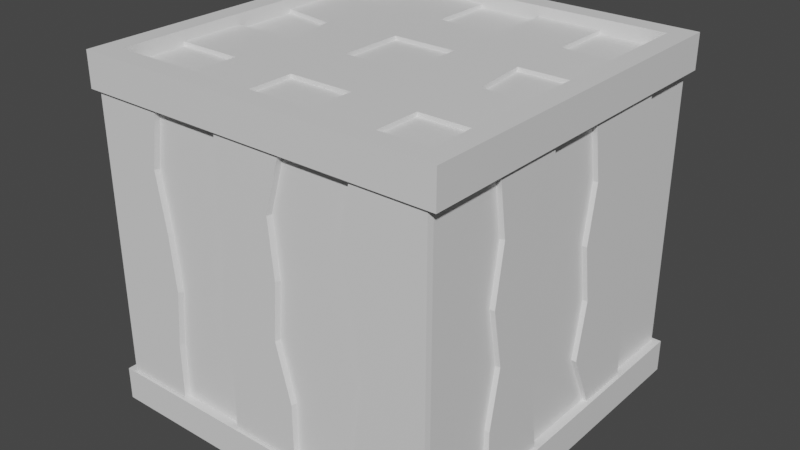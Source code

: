# Source: box.blend  (saved by Blender 2.82.7; exported with 4.5.12 LTS)
import bpy
from mathutils import Matrix  # noqa: F401  (used for matrix-valued properties, if any)

bpy.ops.wm.read_factory_settings(use_empty=True)
scene = bpy.context.scene
scene.name = 'Scene'

# ---- collections
col_collection = bpy.data.collections.new('Collection'); scene.collection.children.link(col_collection)

# ---- materials (node trees are filled in below, after node groups)
mat_wooddark = bpy.data.materials.new('WoodDark')
mat_wooddark.use_transparent_shadow = False
mat_woodlight = bpy.data.materials.new('WoodLight')
mat_woodlight.use_transparent_shadow = False

# ---- material node trees
mat_wooddark.use_nodes = True; mat_wooddark.node_tree.nodes.clear()
_N = mat_wooddark.node_tree.nodes; _L = mat_wooddark.node_tree.links
n0 = _N.new('ShaderNodeOutputMaterial'); n0.name = 'Material Output'; n0.location = (300, 300)
n1 = _N.new('ShaderNodeBsdfPrincipled'); n1.name = 'Principled BSDF'; n1.location = (10, 300)
n1.distribution = 'GGX'
n1.subsurface_method = 'BURLEY'
n1.inputs[3].default_value = 1.45
n1.inputs[27].default_value = (0.0, 0.0, 0.0, 1.0)
n1.inputs[28].default_value = 1.0
_L.new(n1.outputs[0], n0.inputs[0])
n0.is_active_output = True
mat_woodlight.use_nodes = True; mat_woodlight.node_tree.nodes.clear()
_N = mat_woodlight.node_tree.nodes; _L = mat_woodlight.node_tree.links
n0 = _N.new('ShaderNodeOutputMaterial'); n0.name = 'Material Output'; n0.location = (300, 300)
n1 = _N.new('ShaderNodeBsdfPrincipled'); n1.name = 'Principled BSDF'; n1.location = (10, 300)
n1.distribution = 'GGX'
n1.subsurface_method = 'BURLEY'
n1.inputs[3].default_value = 1.45
n1.inputs[27].default_value = (0.0, 0.0, 0.0, 1.0)
n1.inputs[28].default_value = 1.0
_L.new(n1.outputs[0], n0.inputs[0])
n0.is_active_output = True

# ---- world
world_world = bpy.data.worlds.new('World'); scene.world = world_world
world_world.use_nodes = True; world_world.node_tree.nodes.clear()
_N = world_world.node_tree.nodes; _L = world_world.node_tree.links
n0 = _N.new('ShaderNodeOutputWorld'); n0.name = 'World Output'; n0.location = (300, 300)
n1 = _N.new('ShaderNodeBackground'); n1.name = 'Background'; n1.location = (10, 300)
n1.inputs[0].default_value = (0.05088, 0.05088, 0.05088, 1.0)
_L.new(n1.outputs[0], n0.inputs[0])
n0.is_active_output = True
world_world.color = (0.05088, 0.05088, 0.05088)
world_world.use_sun_shadow = False
world_world.sun_shadow_jitter_overblur = 0.0

# ---- meshes
me_cube_001 = bpy.data.meshes.new('Cube.001')
me_cube_001.from_pydata([(-1.797, -1.797, 3.212), (-1.797, 1.797, 3.212), (1.797, 1.797, 3.212), (1.797, -1.797, 3.212), (-1.797, 1.797, 0.3162), (1.797, 1.797, 0.3162), (1.797, -1.797, 0.3162), (-1.797, -1.797, 0.3162), (-1.887, 1.887, -0.02739), (-1.887, -1.887, -0.02739), (-1.887, 1.887, 0.3162), (1.887, 1.887, -0.02739), (1.887, 1.887, 0.3162), (1.887, -1.887, -0.02739), (1.887, -1.887, 0.3162), (-1.887, -1.887, 0.3162), (-1.887, -1.887, 3.212), (-1.887, -1.887, 3.566), (-1.887, 1.887, 3.566), (1.887, 1.887, 3.566), (1.887, -1.887, 3.566), (-1.887, 1.887, 3.212), (1.887, 1.887, 3.212), (1.887, -1.887, 3.212), (-1.676, -1.676, 3.566), (-1.676, 1.676, 3.566), (1.676, 1.676, 3.566), (1.676, -1.676, 3.566), (-1.676, -1.676, 3.42), (-1.676, 1.676, 3.42), (1.676, 1.676, 3.42), (1.676, -1.676, 3.42), (-1.797, -1.797, 0.8954), (-1.797, -1.797, 1.475), (-1.797, -1.797, 2.054), (-1.797, -1.797, 2.633), (1.078, -1.797, 3.212), (0.3594, -1.797, 3.212), (-0.3594, -1.797, 3.212), (-1.078, -1.797, 3.212), (1.797, 1.179, 3.212), (1.797, 0.258, 3.212), (1.797, -0.3594, 3.212), (1.797, -1.078, 3.212), (-1.078, 1.797, 3.212), (-0.3594, 1.797, 3.212), (0.3594, 1.797, 3.212), (1.078, 1.797, 3.212), (-1.797, -1.078, 3.212), (-1.797, -0.3594, 3.212), (-1.797, 0.566, 3.212), (-1.797, 1.285, 3.212), (-1.797, 1.797, 2.633), (-1.797, 1.797, 2.054), (-1.797, 1.797, 1.475), (-1.797, 1.797, 0.8954), (1.797, 1.797, 2.633), (1.797, 1.797, 2.054), (1.797, 1.797, 1.475), (1.797, 1.797, 0.8954), (1.797, -1.797, 2.633), (1.797, -1.797, 2.054), (1.797, -1.797, 1.475), (1.797, -1.797, 0.8954), (-1.801, -1.026, 0.3162), (-1.801, -0.4117, 0.3162), (-1.806, 0.245, 0.3162), (-1.806, 0.906, 0.3162), (-1.078, 1.797, 0.3162), (-0.3594, 1.797, 0.3162), (0.3594, 1.797, 0.3162), (1.17, 1.797, 0.3162), (1.797, 1.078, 0.3162), (1.797, 0.5156, 0.3162), (1.797, -0.3594, 0.3162), (1.797, -1.078, 0.3162), (0.9906, -1.797, 0.3162), (0.3594, -1.797, 0.3162), (-0.3594, -1.797, 0.3162), (-1.078, -1.797, 0.3162), (-1.676, -1.006, 3.42), (-1.676, -0.3353, 3.42), (-1.676, 0.3353, 3.42), (-1.676, 1.006, 3.42), (-1.006, 1.676, 3.42), (-0.3353, 1.676, 3.42), (0.3353, 1.676, 3.42), (1.006, 1.676, 3.42), (1.676, 1.006, 3.42), (1.676, 0.3353, 3.42), (1.676, -0.3353, 3.42), (1.676, -1.006, 3.42), (1.006, -1.676, 3.42), (0.3353, -1.676, 3.42), (-0.3353, -1.676, 3.42), (-1.006, -1.676, 3.42), (1.006, 1.006, 3.42), (1.006, 0.3353, 3.42), (1.065, -0.2624, 3.42), (1.006, -1.006, 3.42), (0.3353, 0.9253, 3.42), (0.3353, 0.3353, 3.42), (0.3353, -0.3353, 3.42), (0.3353, -1.006, 3.42), (-0.3353, 1.006, 3.42), (-0.3353, 0.3353, 3.42), (-0.3353, -0.3353, 3.42), (-0.3353, -1.006, 3.42), (-1.006, 1.006, 3.42), (-1.092, 0.2389, 3.42), (-1.006, -0.3353, 3.42), (-1.006, -1.006, 3.42), (-1.797, -1.078, 0.8954), (-1.797, -0.3594, 0.8954), (-1.797, 0.3594, 0.8954), (-1.797, 1.078, 0.8954), (-1.797, -0.9981, 1.475), (-1.797, -0.4693, 1.475), (-1.797, 0.4276, 1.475), (-1.797, 1.01, 1.475), (-1.797, -1.078, 2.054), (-1.797, -0.3594, 2.054), (-1.797, 0.3594, 2.054), (-1.797, 1.078, 2.054), (-1.797, -0.9981, 2.633), (-1.797, -0.4693, 2.633), (-1.808, 0.478, 2.636), (-1.808, 1.075, 2.636), (-1.118, 1.797, 0.8954), (-0.3594, 1.797, 0.8954), (0.3594, 1.797, 0.8954), (1.078, 1.797, 0.8954), (-1.025, 1.797, 1.475), (-0.2659, 1.797, 1.475), (0.4383, 1.797, 1.475), (1.151, 1.797, 1.475), (-1.176, 1.797, 2.054), (-0.3594, 1.797, 2.054), (0.3594, 1.797, 2.054), (0.9682, 1.797, 2.054), (-0.9637, 1.797, 2.633), (-0.4517, 1.797, 2.633), (0.267, 1.797, 2.633), (1.078, 1.797, 2.633), (1.797, 1.078, 0.8954), (1.797, 0.2502, 0.8954), (1.797, -0.4519, 0.8954), (1.797, -1.078, 0.8954), (1.797, 1.078, 1.475), (1.797, 0.3594, 1.475), (1.797, -0.3594, 1.475), (1.797, -0.9661, 1.475), (1.797, 1.207, 2.054), (1.797, 0.2673, 2.054), (1.797, -0.4562, 2.054), (1.797, -1.078, 2.054), (1.797, 1.078, 2.633), (1.797, 0.3594, 2.633), (1.797, -0.2959, 2.633), (1.797, -0.9867, 2.633), (1.078, -1.797, 0.8954), (0.3594, -1.797, 0.8954), (-0.3594, -1.797, 0.8954), (-1.078, -1.797, 0.8954), (1.159, -1.797, 1.475), (0.2037, -1.797, 1.475), (-0.4547, -1.797, 1.475), (-1.021, -1.797, 1.475), (1.078, -1.797, 2.054), (0.2467, -1.797, 2.054), (-0.3594, -1.797, 2.054), (-1.078, -1.797, 2.054), (0.9553, -1.797, 2.633), (0.191, -1.797, 2.633), (-0.394, -1.797, 2.633), (-1.171, -1.797, 2.633), (1.078, 1.859, 3.212), (1.797, 1.859, 3.212), (1.797, 1.859, 0.8954), (1.797, 1.859, 0.3162), (1.17, 1.859, 0.3162), (1.797, 1.859, 2.633), (1.797, 1.859, 2.054), (1.797, 1.859, 1.475), (1.078, 1.859, 0.8954), (1.151, 1.859, 1.475), (0.9682, 1.859, 2.054), (1.078, 1.859, 2.633), (-1.797, 1.837, 0.8954), (-1.797, 1.837, 0.3162), (-1.797, 1.837, 3.212), (-1.078, 1.837, 3.212), (-0.3594, 1.837, 3.212), (0.3594, 1.837, 3.212), (-1.797, 1.837, 2.633), (-1.797, 1.837, 2.054), (-1.797, 1.837, 1.475), (-1.078, 1.837, 0.3162), (-0.3594, 1.837, 0.3162), (0.3594, 1.837, 0.3162), (-1.118, 1.837, 0.8954), (-0.3594, 1.837, 0.8954), (0.3594, 1.837, 0.8954), (-1.025, 1.837, 1.475), (-0.2659, 1.837, 1.475), (0.4383, 1.837, 1.475), (-1.176, 1.837, 2.054), (-0.3594, 1.837, 2.054), (0.3594, 1.837, 2.054), (-0.9637, 1.837, 2.633), (-0.4517, 1.837, 2.633), (0.267, 1.837, 2.633), (1.847, 1.179, 3.212), (1.847, 0.258, 3.212), (1.847, -0.3594, 3.212), (1.847, -1.078, 3.212), (1.847, 1.078, 0.3162), (1.847, 0.5156, 0.3162), (1.847, -0.3594, 0.3162), (1.847, -1.078, 0.3162), (1.847, 1.078, 0.8954), (1.847, 0.2502, 0.8954), (1.847, -0.4519, 0.8954), (1.847, -1.078, 0.8954), (1.847, 1.078, 1.475), (1.847, 0.3594, 1.475), (1.847, -0.3594, 1.475), (1.847, -0.9661, 1.475), (1.847, 1.207, 2.054), (1.847, 0.2673, 2.054), (1.847, -0.4562, 2.054), (1.847, -1.078, 2.054), (1.847, 1.078, 2.633), (1.847, 0.3594, 2.633), (1.847, -0.2959, 2.633), (1.847, -0.9867, 2.633), (-1.803, -1.854, 2.64), (-1.803, -1.854, 3.219), (-1.084, -1.854, 3.219), (1.79, -1.854, 0.9024), (1.79, -1.854, 0.3232), (-1.084, -1.854, 0.3232), (-1.803, -1.854, 0.3232), (-1.803, -1.854, 0.9024), (-1.803, -1.854, 1.482), (-1.803, -1.854, 2.061), (1.79, -1.854, 3.219), (1.072, -1.854, 3.219), (0.3531, -1.854, 3.219), (-0.3657, -1.854, 3.219), (1.79, -1.854, 2.64), (1.79, -1.854, 2.061), (1.79, -1.854, 1.482), (0.9843, -1.854, 0.3232), (0.3531, -1.854, 0.3232), (-0.3657, -1.854, 0.3232), (-1.084, -1.854, 0.9024), (1.072, -1.854, 0.9024), (0.3531, -1.854, 0.9024), (-0.3657, -1.854, 0.9024), (-1.028, -1.854, 1.482), (1.153, -1.854, 1.482), (0.1974, -1.854, 1.482), (-0.461, -1.854, 1.482), (-1.084, -1.854, 2.061), (1.072, -1.854, 2.061), (0.2404, -1.854, 2.061), (-0.3657, -1.854, 2.061), (-1.177, -1.854, 2.64), (0.949, -1.854, 2.64), (0.1859, -1.854, 2.64), (-0.3992, -1.854, 2.64), (-1.851, -1.078, 3.212), (-1.851, -0.3594, 3.212), (-1.851, 0.566, 3.212), (-1.851, 1.285, 3.212), (-1.847, -1.026, 0.3162), (-1.847, -0.4117, 0.3162), (-1.842, 0.245, 0.3162), (-1.842, 0.906, 0.3162), (-1.851, -1.078, 0.8954), (-1.851, -0.3594, 0.8954), (-1.851, 0.3594, 0.8954), (-1.851, 1.078, 0.8954), (-1.851, -0.9981, 1.475), (-1.851, -0.4693, 1.475), (-1.851, 0.4276, 1.475), (-1.851, 1.01, 1.475), (-1.851, -1.078, 2.054), (-1.851, -0.3594, 2.054), (-1.851, 0.3594, 2.054), (-1.851, 1.078, 2.054), (-1.851, -0.9981, 2.633), (-1.851, -0.4693, 2.633), (-1.863, 0.478, 2.636), (-1.863, 1.075, 2.636), (-1.676, -1.006, 3.46), (-1.676, -0.3353, 3.46), (-1.676, 0.3353, 3.46), (-1.676, 1.006, 3.46), (-1.006, 1.676, 3.46), (-0.3353, 1.676, 3.46), (0.3353, 1.676, 3.46), (1.006, 1.676, 3.46), (1.676, 1.006, 3.46), (1.676, 0.3353, 3.46), (1.676, -0.3353, 3.46), (1.676, -1.006, 3.46), (1.006, -1.676, 3.46), (0.3353, -1.676, 3.46), (-0.3353, -1.676, 3.46), (-1.006, -1.676, 3.46), (1.006, -1.006, 3.46), (1.006, 1.006, 3.46), (1.006, 0.3353, 3.46), (1.065, -0.2624, 3.46), (0.3353, -1.006, 3.46), (0.3353, 0.9253, 3.46), (0.3353, 0.3353, 3.46), (0.3353, -0.3353, 3.46), (-0.3353, -1.006, 3.46), (-0.3353, 1.006, 3.46), (-0.3353, 0.3353, 3.46), (-0.3353, -0.3353, 3.46), (-1.006, -1.006, 3.46), (-1.006, 1.006, 3.46), (-1.092, 0.2389, 3.46), (-1.006, -0.3353, 3.46)], [], [(0, 39, 38, 37, 36, 3, 23, 16), (2, 47, 46, 45, 44, 1, 21, 22), (3, 43, 42, 41, 40, 2, 22, 23), (1, 51, 50, 49, 48, 0, 16, 21), (167, 171, 264, 260), (159, 43, 3, 60), (131, 135, 185, 184), (127, 51, 1, 52), (4, 68, 69, 70, 71, 5, 12, 10), (6, 76, 77, 78, 79, 7, 15, 14), (7, 64, 65, 66, 67, 4, 10, 15), (5, 72, 73, 74, 75, 6, 14, 12), (8, 11, 13, 9), (9, 15, 10, 8), (8, 10, 12, 11), (11, 12, 14, 13), (13, 14, 15, 9), (16, 17, 18, 21), (21, 18, 19, 22), (22, 19, 20, 23), (23, 20, 17, 16), (20, 19, 26, 27), (27, 26, 30, 88, 89, 90, 91, 31), (18, 17, 24, 25), (17, 20, 27, 24), (19, 18, 25, 26), (111, 80, 28, 95), (25, 24, 28, 80, 81, 82, 83, 29), (24, 27, 31, 92, 93, 94, 95, 28), (26, 25, 29, 84, 85, 86, 87, 30), (91, 99, 92, 31), (111, 95, 311, 324), (103, 107, 94, 93), (100, 104, 321, 317), (30, 87, 96, 88), (96, 87, 303, 313), (89, 97, 98, 90), (83, 82, 298, 299), (92, 99, 312, 308), (106, 105, 322, 323), (95, 94, 310, 311), (80, 111, 324, 296), (86, 85, 104, 100), (81, 80, 296, 297), (101, 105, 106, 102), (110, 81, 297, 327), (104, 85, 301, 321), (93, 92, 308, 309), (82, 109, 326, 298), (94, 107, 320, 310), (84, 29, 83, 108), (99, 91, 307, 312), (109, 82, 81, 110), (108, 83, 299, 325), (67, 115, 55, 4), (115, 119, 54, 55), (119, 123, 53, 54), (123, 127, 52, 53), (7, 32, 112, 64), (117, 113, 281, 285), (65, 113, 114, 66), (120, 124, 292, 288), (32, 33, 116, 112), (51, 127, 295, 275), (113, 117, 118, 114), (48, 49, 273, 272), (33, 34, 120, 116), (112, 116, 284, 280), (117, 121, 122, 118), (123, 119, 287, 291), (34, 35, 124, 120), (126, 50, 274, 294), (121, 125, 126, 122), (115, 67, 279, 283), (35, 0, 48, 124), (118, 122, 290, 286), (125, 49, 50, 126), (49, 125, 293, 273), (47, 2, 177, 176), (59, 5, 179, 178), (71, 131, 184, 180), (2, 56, 181, 177), (141, 45, 192, 210), (68, 128, 129, 69), (130, 70, 199, 202), (70, 130, 131, 71), (133, 137, 207, 204), (128, 132, 133, 129), (44, 140, 209, 191), (130, 134, 135, 131), (69, 129, 201, 198), (132, 136, 137, 133), (136, 132, 203, 206), (134, 138, 139, 135), (128, 68, 197, 200), (136, 140, 141, 137), (70, 69, 198, 199), (138, 142, 143, 139), (55, 54, 196, 188), (140, 44, 45, 141), (142, 138, 208, 211), (142, 46, 47, 143), (75, 147, 63, 6), (147, 151, 62, 63), (151, 155, 61, 62), (155, 159, 60, 61), (5, 59, 144, 72), (42, 43, 215, 214), (73, 145, 146, 74), (154, 158, 234, 230), (59, 58, 148, 144), (146, 150, 226, 222), (145, 149, 150, 146), (157, 153, 229, 233), (58, 57, 152, 148), (149, 145, 221, 225), (149, 153, 154, 150), (40, 41, 213, 212), (57, 56, 156, 152), (152, 156, 232, 228), (153, 157, 158, 154), (43, 159, 235, 215), (56, 2, 40, 156), (144, 148, 224, 220), (157, 41, 42, 158), (155, 151, 227, 231), (32, 7, 242, 243), (170, 166, 263, 267), (7, 79, 241, 242), (165, 169, 266, 262), (0, 35, 236, 237), (76, 160, 161, 77), (168, 164, 261, 265), (78, 162, 163, 79), (163, 167, 260, 256), (160, 164, 165, 161), (166, 162, 259, 263), (162, 166, 167, 163), (175, 39, 238, 268), (164, 168, 169, 165), (161, 165, 262, 258), (166, 170, 171, 167), (6, 63, 239, 240), (168, 172, 173, 169), (38, 174, 271, 249), (170, 174, 175, 171), (164, 160, 257, 261), (172, 36, 37, 173), (173, 37, 248, 270), (174, 38, 39, 175), (187, 176, 177, 181), (180, 184, 178, 179), (184, 185, 183, 178), (185, 186, 182, 183), (186, 187, 181, 182), (5, 71, 180, 179), (56, 57, 182, 181), (135, 139, 186, 185), (139, 143, 187, 186), (57, 58, 183, 182), (143, 47, 176, 187), (58, 59, 178, 183), (189, 188, 200, 197), (198, 201, 202, 199), (188, 196, 203, 200), (201, 204, 205, 202), (196, 195, 206, 203), (204, 207, 208, 205), (195, 194, 209, 206), (207, 210, 211, 208), (194, 190, 191, 209), (210, 192, 193, 211), (138, 134, 205, 208), (4, 55, 188, 189), (46, 142, 211, 193), (1, 44, 191, 190), (52, 1, 190, 194), (132, 128, 200, 203), (140, 136, 206, 209), (129, 133, 204, 201), (53, 52, 194, 195), (68, 4, 189, 197), (45, 46, 193, 192), (137, 141, 210, 207), (134, 130, 202, 205), (54, 53, 195, 196), (216, 220, 221, 217), (218, 222, 223, 219), (220, 224, 225, 221), (222, 226, 227, 223), (224, 228, 229, 225), (226, 230, 231, 227), (228, 232, 233, 229), (230, 234, 235, 231), (232, 212, 213, 233), (234, 214, 215, 235), (151, 147, 223, 227), (73, 72, 216, 217), (72, 144, 220, 216), (159, 155, 231, 235), (148, 152, 228, 224), (145, 73, 217, 221), (156, 40, 212, 232), (153, 149, 225, 229), (75, 74, 218, 219), (74, 146, 222, 218), (41, 157, 233, 213), (150, 154, 230, 226), (147, 75, 219, 223), (158, 42, 214, 234), (268, 238, 237, 236), (241, 256, 243, 242), (256, 260, 244, 243), (260, 264, 245, 244), (264, 268, 236, 245), (240, 239, 257, 253), (254, 258, 259, 255), (239, 252, 261, 257), (258, 262, 263, 259), (252, 251, 265, 261), (262, 266, 267, 263), (251, 250, 269, 265), (266, 270, 271, 267), (250, 246, 247, 269), (270, 248, 249, 271), (33, 32, 243, 244), (60, 3, 246, 250), (172, 168, 265, 269), (39, 0, 237, 238), (34, 33, 244, 245), (61, 60, 250, 251), (169, 173, 270, 266), (160, 76, 253, 257), (35, 34, 245, 236), (62, 61, 251, 252), (174, 170, 267, 271), (76, 6, 240, 253), (77, 161, 258, 254), (3, 36, 247, 246), (63, 62, 252, 239), (171, 175, 268, 264), (162, 78, 255, 259), (36, 172, 269, 247), (79, 163, 256, 241), (78, 77, 254, 255), (37, 38, 249, 248), (276, 280, 281, 277), (278, 282, 283, 279), (280, 284, 285, 281), (282, 286, 287, 283), (284, 288, 289, 285), (286, 290, 291, 287), (288, 292, 293, 289), (290, 294, 295, 291), (292, 272, 273, 293), (294, 274, 275, 295), (65, 64, 276, 277), (125, 121, 289, 293), (50, 51, 275, 274), (114, 118, 286, 282), (122, 126, 294, 290), (119, 115, 283, 287), (67, 66, 278, 279), (64, 112, 280, 276), (127, 123, 291, 295), (116, 120, 288, 284), (113, 65, 277, 281), (124, 48, 272, 292), (121, 117, 285, 289), (66, 114, 282, 278), (312, 316, 309, 308), (320, 324, 311, 310), (304, 313, 314, 305), (306, 315, 312, 307), (303, 302, 317, 313), (313, 317, 318, 314), (314, 318, 319, 315), (315, 319, 316, 312), (317, 321, 322, 318), (319, 323, 320, 316), (301, 300, 325, 321), (321, 325, 326, 322), (322, 326, 327, 323), (323, 327, 324, 320), (325, 299, 298, 326), (327, 297, 296, 324), (105, 101, 318, 322), (85, 84, 300, 301), (84, 108, 325, 300), (98, 97, 314, 315), (102, 106, 323, 319), (107, 103, 316, 320), (87, 86, 302, 303), (109, 110, 327, 326), (103, 93, 309, 316), (86, 100, 317, 302), (89, 88, 304, 305), (88, 96, 313, 304), (97, 89, 305, 314), (101, 102, 319, 318), (91, 90, 306, 307), (90, 98, 315, 306), (295, 294, 126, 127)])
me_cube_001.polygons.foreach_set('material_index', [0, 0, 0, 0, 1, 0, 1, 0, 0, 0, 0, 0, 0, 0, 0, 0, 0, 0, 0, 0, 0, 0, 0, 0, 0, 0, 0, 0, 0, 0, 0, 1, 0, 1, 0, 1, 0, 0, 1, 1, 0, 1, 0, 0, 0, 1, 1, 0, 1, 1, 0, 1, 0, 1, 0, 0, 0, 0, 0, 1, 0, 1, 0, 1, 0, 0, 0, 1, 0, 1, 0, 1, 0, 1, 0, 1, 0, 1, 0, 1, 1, 1, 1, 0, 1, 0, 1, 0, 1, 0, 1, 0, 1, 0, 1, 0, 0, 0, 1, 0, 1, 0, 0, 0, 0, 0, 0, 0, 0, 1, 0, 1, 0, 1, 0, 1, 0, 0, 0, 1, 0, 1, 0, 1, 0, 1, 1, 1, 0, 1, 1, 0, 1, 0, 1, 0, 1, 0, 1, 0, 1, 0, 1, 0, 1, 0, 1, 0, 1, 0, 1, 1, 1, 1, 1, 0, 1, 1, 1, 1, 1, 1, 1, 1, 1, 1, 1, 1, 1, 1, 1, 1, 1, 1, 1, 0, 1, 1, 1, 1, 1, 0, 0, 1, 1, 1, 1, 1, 1, 1, 1, 1, 1, 1, 1, 1, 1, 0, 1, 1, 1, 1, 1, 1, 0, 1, 1, 1, 1, 1, 1, 1, 1, 1, 1, 1, 1, 1, 1, 1, 1, 1, 1, 1, 1, 1, 1, 1, 0, 1, 1, 1, 1, 1, 1, 1, 0, 1, 0, 1, 1, 1, 1, 1, 0, 0, 1, 1, 1, 1, 1, 1, 1, 1, 1, 1, 0, 1, 0, 1, 1, 1, 0, 1, 1, 1, 1, 1, 1, 1, 1, 1, 1, 1, 1, 1, 1, 1, 1, 1, 1, 1, 1, 1, 1, 1, 1, 0, 1, 1, 1, 1, 0, 1, 1, 1, 0, 1, 1, 1, 0, 1, 0])
_uv = me_cube_001.uv_layers.new(name='UVMap')
_uv.uv.foreach_set('vector', [0.6004, 1.0, 0.6004, 0.95, 0.6004, 0.9, 0.6004, 0.85, 0.6004, 0.8, 0.6004, 0.75, 0.6004, 0.75, 0.6004, 1.0, 0.6004, 0.5, 0.6004, 0.45, 0.6004, 0.4, 0.6004, 0.35, 0.6004, 0.3, 0.6004, 0.25, 0.6004, 0.25, 0.6004, 0.5, 0.6004, 0.75, 0.6004, 0.7, 0.6004, 0.65, 0.6004, 0.6, 0.6004, 0.55, 0.6004, 0.5, 0.6004, 0.5, 0.6004, 0.75, 0.6004, 0.25, 0.6004, 0.2, 0.6004, 0.15, 0.6004, 0.1, 0.6004, 0.05, 0.6004, 0.0, 0.6004, 0.0, 0.6004, 0.25, 0.4795, 0.95, 0.5198, 0.95, 0.5198, 0.95, 0.4795, 0.95, 0.5601, 0.7, 0.6004, 0.7, 0.6004, 0.75, 0.5601, 0.75, 0.4392, 0.45, 0.4795, 0.45, 0.4795, 0.45, 0.4392, 0.45, 0.5601, 0.2, 0.6004, 0.2, 0.6004, 0.25, 0.5601, 0.25, 0.3989, 0.25, 0.3989, 0.3, 0.3989, 0.35, 0.3989, 0.4, 0.3989, 0.45, 0.3989, 0.5, 0.3989, 0.5, 0.3989, 0.25, 0.3989, 0.75, 0.3989, 0.8, 0.3989, 0.85, 0.3989, 0.9, 0.3989, 0.95, 0.3989, 1.0, 0.3989, 1.0, 0.3989, 0.75, 0.3989, 0.0, 0.3989, 0.05, 0.3989, 0.1, 0.3989, 0.15, 0.3989, 0.2, 0.3989, 0.25, 0.3989, 0.25, 0.3989, 0.0, 0.3989, 0.5, 0.3989, 0.55, 0.3989, 0.6, 0.3989, 0.65, 0.3989, 0.7, 0.3989, 0.75, 0.3989, 0.75, 0.3989, 0.5, 0.125, 0.5, 0.375, 0.5, 0.375, 0.75, 0.125, 0.75, 0.375, 0.0, 0.3989, 0.0, 0.3989, 0.25, 0.375, 0.25, 0.375, 0.25, 0.3989, 0.25, 0.3989, 0.5, 0.375, 0.5, 0.375, 0.5, 0.3989, 0.5, 0.3989, 0.75, 0.375, 0.75, 0.375, 0.75, 0.3989, 0.75, 0.3989, 1.0, 0.375, 1.0, 0.6004, 0.0, 0.625, 0.0, 0.625, 0.25, 0.6004, 0.25, 0.6004, 0.25, 0.625, 0.25, 0.625, 0.5, 0.6004, 0.5, 0.6004, 0.5, 0.625, 0.5, 0.625, 0.75, 0.6004, 0.75, 0.6004, 0.75, 0.625, 0.75, 0.625, 1.0, 0.6004, 1.0, 0.625, 0.75, 0.625, 0.5, 0.625, 0.5, 0.625, 0.75, 0.625, 0.75, 0.625, 0.5, 0.625, 0.5, 0.625, 0.55, 0.625, 0.6, 0.625, 0.65, 0.625, 0.7, 0.625, 0.75, 0.625, 0.25, 0.625, 0.0, 0.625, 0.0, 0.625, 0.25, 0.625, 1.0, 0.625, 0.75, 0.625, 0.75, 0.625, 1.0, 0.625, 0.5, 0.625, 0.25, 0.625, 0.25, 0.625, 0.5, 0.825, 0.7, 0.875, 0.7, 0.875, 0.75, 0.825, 0.75, 0.625, 0.25, 0.625, 0.0, 0.625, 0.0, 0.625, 0.05, 0.625, 0.1, 0.625, 0.15, 0.625, 0.2, 0.625, 0.25, 0.625, 1.0, 0.625, 0.75, 0.625, 0.75, 0.625, 0.8, 0.625, 0.85, 0.625, 0.9, 0.625, 0.95, 0.625, 1.0, 0.625, 0.5, 0.625, 0.25, 0.625, 0.25, 0.625, 0.3, 0.625, 0.35, 0.625, 0.4, 0.625, 0.45, 0.625, 0.5, 0.625, 0.7, 0.675, 0.7, 0.675, 0.75, 0.625, 0.75, 0.825, 0.7, 0.825, 0.75, 0.825, 0.75, 0.825, 0.7, 0.725, 0.7, 0.775, 0.7, 0.775, 0.75, 0.725, 0.75, 0.725, 0.55, 0.775, 0.55, 0.775, 0.55, 0.725, 0.55, 0.625, 0.5, 0.675, 0.5, 0.675, 0.55, 0.625, 0.55, 0.675, 0.55, 0.675, 0.5, 0.675, 0.5, 0.675, 0.55, 0.625, 0.6, 0.675, 0.6, 0.675, 0.65, 0.625, 0.65, 0.625, 0.2, 0.625, 0.15, 0.625, 0.15, 0.625, 0.2, 0.675, 0.75, 0.675, 0.7, 0.675, 0.7, 0.675, 0.75, 0.775, 0.65, 0.775, 0.6, 0.775, 0.6, 0.775, 0.65, 0.625, 0.95, 0.625, 0.9, 0.625, 0.9, 0.625, 0.95, 0.875, 0.7, 0.825, 0.7, 0.825, 0.7, 0.875, 0.7, 0.725, 0.5, 0.775, 0.5, 0.775, 0.55, 0.725, 0.55, 0.625, 0.1, 0.625, 0.05, 0.625, 0.05, 0.625, 0.1, 0.725, 0.6, 0.775, 0.6, 0.775, 0.65, 0.725, 0.65, 0.825, 0.65, 0.875, 0.65, 0.875, 0.65, 0.825, 0.65, 0.775, 0.55, 0.775, 0.5, 0.775, 0.5, 0.775, 0.55, 0.625, 0.85, 0.625, 0.8, 0.625, 0.8, 0.625, 0.85, 0.875, 0.6, 0.825, 0.6, 0.825, 0.6, 0.875, 0.6, 0.775, 0.75, 0.775, 0.7, 0.775, 0.7, 0.775, 0.75, 0.825, 0.5, 0.875, 0.5, 0.875, 0.55, 0.825, 0.55, 0.675, 0.7, 0.625, 0.7, 0.625, 0.7, 0.675, 0.7, 0.825, 0.6, 0.875, 0.6, 0.875, 0.65, 0.825, 0.65, 0.825, 0.55, 0.875, 0.55, 0.875, 0.55, 0.825, 0.55, 0.3989, 0.2, 0.4392, 0.2, 0.4392, 0.25, 0.3989, 0.25, 0.4392, 0.2, 0.4795, 0.2, 0.4795, 0.25, 0.4392, 0.25, 0.4795, 0.2, 0.5198, 0.2, 0.5198, 0.25, 0.4795, 0.25, 0.5198, 0.2, 0.5601, 0.2, 0.5601, 0.25, 0.5198, 0.25, 0.3989, 0.0, 0.4392, 0.0, 0.4392, 0.05, 0.3989, 0.05, 0.4795, 0.1, 0.4392, 0.1, 0.4392, 0.1, 0.4795, 0.1, 0.3989, 0.1, 0.4392, 0.1, 0.4392, 0.15, 0.3989, 0.15, 0.5198, 0.05, 0.5601, 0.05, 0.5601, 0.05, 0.5198, 0.05, 0.4392, 0.0, 0.4795, 0.0, 0.4795, 0.05, 0.4392, 0.05, 0.6004, 0.2, 0.5601, 0.2, 0.5601, 0.2, 0.6004, 0.2, 0.4392, 0.1, 0.4795, 0.1, 0.4795, 0.15, 0.4392, 0.15, 0.6004, 0.05, 0.6004, 0.1, 0.6004, 0.1, 0.6004, 0.05, 0.4795, 0.0, 0.5198, 0.0, 0.5198, 0.05, 0.4795, 0.05, 0.4392, 0.05, 0.4795, 0.05, 0.4795, 0.05, 0.4392, 0.05, 0.4795, 0.1, 0.5198, 0.1, 0.5198, 0.15, 0.4795, 0.15, 0.5198, 0.2, 0.4795, 0.2, 0.4795, 0.2, 0.5198, 0.2, 0.5198, 0.0, 0.5601, 0.0, 0.5601, 0.05, 0.5198, 0.05, 0.5601, 0.15, 0.6004, 0.15, 0.6004, 0.15, 0.5601, 0.15, 0.5198, 0.1, 0.5601, 0.1, 0.5601, 0.15, 0.5198, 0.15, 0.4392, 0.2, 0.3989, 0.2, 0.3989, 0.2, 0.4392, 0.2, 0.5601, 0.0, 0.6004, 0.0, 0.6004, 0.05, 0.5601, 0.05, 0.4795, 0.15, 0.5198, 0.15, 0.5198, 0.15, 0.4795, 0.15, 0.5601, 0.1, 0.6004, 0.1, 0.6004, 0.15, 0.5601, 0.15, 0.6004, 0.1, 0.5601, 0.1, 0.5601, 0.1, 0.6004, 0.1, 0.6004, 0.45, 0.6004, 0.5, 0.6004, 0.5, 0.6004, 0.45, 0.4392, 0.5, 0.3989, 0.5, 0.3989, 0.5, 0.4392, 0.5, 0.3989, 0.45, 0.4392, 0.45, 0.4392, 0.45, 0.3989, 0.45, 0.6004, 0.5, 0.5601, 0.5, 0.5601, 0.5, 0.6004, 0.5, 0.5601, 0.35, 0.6004, 0.35, 0.6004, 0.35, 0.5601, 0.35, 0.3989, 0.3, 0.4392, 0.3, 0.4392, 0.35, 0.3989, 0.35, 0.4392, 0.4, 0.3989, 0.4, 0.3989, 0.4, 0.4392, 0.4, 0.3989, 0.4, 0.4392, 0.4, 0.4392, 0.45, 0.3989, 0.45, 0.4795, 0.35, 0.5198, 0.35, 0.5198, 0.35, 0.4795, 0.35, 0.4392, 0.3, 0.4795, 0.3, 0.4795, 0.35, 0.4392, 0.35, 0.6004, 0.3, 0.5601, 0.3, 0.5601, 0.3, 0.6004, 0.3, 0.4392, 0.4, 0.4795, 0.4, 0.4795, 0.45, 0.4392, 0.45, 0.3989, 0.35, 0.4392, 0.35, 0.4392, 0.35, 0.3989, 0.35, 0.4795, 0.3, 0.5198, 0.3, 0.5198, 0.35, 0.4795, 0.35, 0.5198, 0.3, 0.4795, 0.3, 0.4795, 0.3, 0.5198, 0.3, 0.4795, 0.4, 0.5198, 0.4, 0.5198, 0.45, 0.4795, 0.45, 0.4392, 0.3, 0.3989, 0.3, 0.3989, 0.3, 0.4392, 0.3, 0.5198, 0.3, 0.5601, 0.3, 0.5601, 0.35, 0.5198, 0.35, 0.3989, 0.4, 0.3989, 0.35, 0.3989, 0.35, 0.3989, 0.4, 0.5198, 0.4, 0.5601, 0.4, 0.5601, 0.45, 0.5198, 0.45, 0.4392, 0.25, 0.4795, 0.25, 0.4795, 0.25, 0.4392, 0.25, 0.5601, 0.3, 0.6004, 0.3, 0.6004, 0.35, 0.5601, 0.35, 0.5601, 0.4, 0.5198, 0.4, 0.5198, 0.4, 0.5601, 0.4, 0.5601, 0.4, 0.6004, 0.4, 0.6004, 0.45, 0.5601, 0.45, 0.3989, 0.7, 0.4392, 0.7, 0.4392, 0.75, 0.3989, 0.75, 0.4392, 0.7, 0.4795, 0.7, 0.4795, 0.75, 0.4392, 0.75, 0.4795, 0.7, 0.5198, 0.7, 0.5198, 0.75, 0.4795, 0.75, 0.5198, 0.7, 0.5601, 0.7, 0.5601, 0.75, 0.5198, 0.75, 0.3989, 0.5, 0.4392, 0.5, 0.4392, 0.55, 0.3989, 0.55, 0.6004, 0.65, 0.6004, 0.7, 0.6004, 0.7, 0.6004, 0.65, 0.3989, 0.6, 0.4392, 0.6, 0.4392, 0.65, 0.3989, 0.65, 0.5198, 0.65, 0.5601, 0.65, 0.5601, 0.65, 0.5198, 0.65, 0.4392, 0.5, 0.4795, 0.5, 0.4795, 0.55, 0.4392, 0.55, 0.4392, 0.65, 0.4795, 0.65, 0.4795, 0.65, 0.4392, 0.65, 0.4392, 0.6, 0.4795, 0.6, 0.4795, 0.65, 0.4392, 0.65, 0.5601, 0.6, 0.5198, 0.6, 0.5198, 0.6, 0.5601, 0.6, 0.4795, 0.5, 0.5198, 0.5, 0.5198, 0.55, 0.4795, 0.55, 0.4795, 0.6, 0.4392, 0.6, 0.4392, 0.6, 0.4795, 0.6, 0.4795, 0.6, 0.5198, 0.6, 0.5198, 0.65, 0.4795, 0.65, 0.6004, 0.55, 0.6004, 0.6, 0.6004, 0.6, 0.6004, 0.55, 0.5198, 0.5, 0.5601, 0.5, 0.5601, 0.55, 0.5198, 0.55, 0.5198, 0.55, 0.5601, 0.55, 0.5601, 0.55, 0.5198, 0.55, 0.5198, 0.6, 0.5601, 0.6, 0.5601, 0.65, 0.5198, 0.65, 0.6004, 0.7, 0.5601, 0.7, 0.5601, 0.7, 0.6004, 0.7, 0.5601, 0.5, 0.6004, 0.5, 0.6004, 0.55, 0.5601, 0.55, 0.4392, 0.55, 0.4795, 0.55, 0.4795, 0.55, 0.4392, 0.55, 0.5601, 0.6, 0.6004, 0.6, 0.6004, 0.65, 0.5601, 0.65, 0.5198, 0.7, 0.4795, 0.7, 0.4795, 0.7, 0.5198, 0.7, 0.4392, 0.0, 0.3989, 0.0, 0.3989, 0.0, 0.4392, 0.0, 0.5198, 0.9, 0.4795, 0.9, 0.4795, 0.9, 0.5198, 0.9, 0.3989, 1.0, 0.3989, 0.95, 0.3989, 0.95, 0.3989, 1.0, 0.4795, 0.85, 0.5198, 0.85, 0.5198, 0.85, 0.4795, 0.85, 0.6004, 0.0, 0.5601, 0.0, 0.5601, 0.0, 0.6004, 0.0, 0.3989, 0.8, 0.4392, 0.8, 0.4392, 0.85, 0.3989, 0.85, 0.5198, 0.8, 0.4795, 0.8, 0.4795, 0.8, 0.5198, 0.8, 0.3989, 0.9, 0.4392, 0.9, 0.4392, 0.95, 0.3989, 0.95, 0.4392, 0.95, 0.4795, 0.95, 0.4795, 0.95, 0.4392, 0.95, 0.4392, 0.8, 0.4795, 0.8, 0.4795, 0.85, 0.4392, 0.85, 0.4795, 0.9, 0.4392, 0.9, 0.4392, 0.9, 0.4795, 0.9, 0.4392, 0.9, 0.4795, 0.9, 0.4795, 0.95, 0.4392, 0.95, 0.5601, 0.95, 0.6004, 0.95, 0.6004, 0.95, 0.5601, 0.95, 0.4795, 0.8, 0.5198, 0.8, 0.5198, 0.85, 0.4795, 0.85, 0.4392, 0.85, 0.4795, 0.85, 0.4795, 0.85, 0.4392, 0.85, 0.4795, 0.9, 0.5198, 0.9, 0.5198, 0.95, 0.4795, 0.95, 0.3989, 0.75, 0.4392, 0.75, 0.4392, 0.75, 0.3989, 0.75, 0.5198, 0.8, 0.5601, 0.8, 0.5601, 0.85, 0.5198, 0.85, 0.6004, 0.9, 0.5601, 0.9, 0.5601, 0.9, 0.6004, 0.9, 0.5198, 0.9, 0.5601, 0.9, 0.5601, 0.95, 0.5198, 0.95, 0.4795, 0.8, 0.4392, 0.8, 0.4392, 0.8, 0.4795, 0.8, 0.5601, 0.8, 0.6004, 0.8, 0.6004, 0.85, 0.5601, 0.85, 0.5601, 0.85, 0.6004, 0.85, 0.6004, 0.85, 0.5601, 0.85, 0.5601, 0.9, 0.6004, 0.9, 0.6004, 0.95, 0.5601, 0.95, 0.5601, 0.45, 0.6004, 0.45, 0.6004, 0.5, 0.5601, 0.5, 0.3989, 0.45, 0.4392, 0.45, 0.4392, 0.5, 0.3989, 0.5, 0.4392, 0.45, 0.4795, 0.45, 0.4795, 0.5, 0.4392, 0.5, 0.4795, 0.45, 0.5198, 0.45, 0.5198, 0.5, 0.4795, 0.5, 0.5198, 0.45, 0.5601, 0.45, 0.5601, 0.5, 0.5198, 0.5, 0.3989, 0.5, 0.3989, 0.45, 0.3989, 0.45, 0.3989, 0.5, 0.5601, 0.5, 0.5198, 0.5, 0.5198, 0.5, 0.5601, 0.5, 0.4795, 0.45, 0.5198, 0.45, 0.5198, 0.45, 0.4795, 0.45, 0.5198, 0.45, 0.5601, 0.45, 0.5601, 0.45, 0.5198, 0.45, 0.5198, 0.5, 0.4795, 0.5, 0.4795, 0.5, 0.5198, 0.5, 0.5601, 0.45, 0.6004, 0.45, 0.6004, 0.45, 0.5601, 0.45, 0.4795, 0.5, 0.4392, 0.5, 0.4392, 0.5, 0.4795, 0.5, 0.3989, 0.25, 0.4392, 0.25, 0.4392, 0.3, 0.3989, 0.3, 0.3989, 0.35, 0.4392, 0.35, 0.4392, 0.4, 0.3989, 0.4, 0.4392, 0.25, 0.4795, 0.25, 0.4795, 0.3, 0.4392, 0.3, 0.4392, 0.35, 0.4795, 0.35, 0.4795, 0.4, 0.4392, 0.4, 0.4795, 0.25, 0.5198, 0.25, 0.5198, 0.3, 0.4795, 0.3, 0.4795, 0.35, 0.5198, 0.35, 0.5198, 0.4, 0.4795, 0.4, 0.5198, 0.25, 0.5601, 0.25, 0.5601, 0.3, 0.5198, 0.3, 0.5198, 0.35, 0.5601, 0.35, 0.5601, 0.4, 0.5198, 0.4, 0.5601, 0.25, 0.6004, 0.25, 0.6004, 0.3, 0.5601, 0.3, 0.5601, 0.35, 0.6004, 0.35, 0.6004, 0.4, 0.5601, 0.4, 0.5198, 0.4, 0.4795, 0.4, 0.4795, 0.4, 0.5198, 0.4, 0.3989, 0.25, 0.4392, 0.25, 0.4392, 0.25, 0.3989, 0.25, 0.6004, 0.4, 0.5601, 0.4, 0.5601, 0.4, 0.6004, 0.4, 0.6004, 0.25, 0.6004, 0.3, 0.6004, 0.3, 0.6004, 0.25, 0.5601, 0.25, 0.6004, 0.25, 0.6004, 0.25, 0.5601, 0.25, 0.4795, 0.3, 0.4392, 0.3, 0.4392, 0.3, 0.4795, 0.3, 0.5601, 0.3, 0.5198, 0.3, 0.5198, 0.3, 0.5601, 0.3, 0.4392, 0.35, 0.4795, 0.35, 0.4795, 0.35, 0.4392, 0.35, 0.5198, 0.25, 0.5601, 0.25, 0.5601, 0.25, 0.5198, 0.25, 0.3989, 0.3, 0.3989, 0.25, 0.3989, 0.25, 0.3989, 0.3, 0.6004, 0.35, 0.6004, 0.4, 0.6004, 0.4, 0.6004, 0.35, 0.5198, 0.35, 0.5601, 0.35, 0.5601, 0.35, 0.5198, 0.35, 0.4795, 0.4, 0.4392, 0.4, 0.4392, 0.4, 0.4795, 0.4, 0.4795, 0.25, 0.5198, 0.25, 0.5198, 0.25, 0.4795, 0.25, 0.3989, 0.55, 0.4392, 0.55, 0.4392, 0.6, 0.3989, 0.6, 0.3989, 0.65, 0.4392, 0.65, 0.4392, 0.7, 0.3989, 0.7, 0.4392, 0.55, 0.4795, 0.55, 0.4795, 0.6, 0.4392, 0.6, 0.4392, 0.65, 0.4795, 0.65, 0.4795, 0.7, 0.4392, 0.7, 0.4795, 0.55, 0.5198, 0.55, 0.5198, 0.6, 0.4795, 0.6, 0.4795, 0.65, 0.5198, 0.65, 0.5198, 0.7, 0.4795, 0.7, 0.5198, 0.55, 0.5601, 0.55, 0.5601, 0.6, 0.5198, 0.6, 0.5198, 0.65, 0.5601, 0.65, 0.5601, 0.7, 0.5198, 0.7, 0.5601, 0.55, 0.6004, 0.55, 0.6004, 0.6, 0.5601, 0.6, 0.5601, 0.65, 0.6004, 0.65, 0.6004, 0.7, 0.5601, 0.7, 0.4795, 0.7, 0.4392, 0.7, 0.4392, 0.7, 0.4795, 0.7, 0.3989, 0.6, 0.3989, 0.55, 0.3989, 0.55, 0.3989, 0.6, 0.3989, 0.55, 0.4392, 0.55, 0.4392, 0.55, 0.3989, 0.55, 0.5601, 0.7, 0.5198, 0.7, 0.5198, 0.7, 0.5601, 0.7, 0.4795, 0.55, 0.5198, 0.55, 0.5198, 0.55, 0.4795, 0.55, 0.4392, 0.6, 0.3989, 0.6, 0.3989, 0.6, 0.4392, 0.6, 0.5601, 0.55, 0.6004, 0.55, 0.6004, 0.55, 0.5601, 0.55, 0.5198, 0.6, 0.4795, 0.6, 0.4795, 0.6, 0.5198, 0.6, 0.3989, 0.7, 0.3989, 0.65, 0.3989, 0.65, 0.3989, 0.7, 0.3989, 0.65, 0.4392, 0.65, 0.4392, 0.65, 0.3989, 0.65, 0.6004, 0.6, 0.5601, 0.6, 0.5601, 0.6, 0.6004, 0.6, 0.4795, 0.65, 0.5198, 0.65, 0.5198, 0.65, 0.4795, 0.65, 0.4392, 0.7, 0.3989, 0.7, 0.3989, 0.7, 0.4392, 0.7, 0.5601, 0.65, 0.6004, 0.65, 0.6004, 0.65, 0.5601, 0.65, 0.5601, 0.95, 0.6004, 0.95, 0.6004, 1.0, 0.5601, 1.0, 0.3989, 0.95, 0.4392, 0.95, 0.4392, 1.0, 0.3989, 1.0, 0.4392, 0.95, 0.4795, 0.95, 0.4795, 1.0, 0.4392, 1.0, 0.4795, 0.95, 0.5198, 0.95, 0.5198, 1.0, 0.4795, 1.0, 0.5198, 0.95, 0.5601, 0.95, 0.5601, 1.0, 0.5198, 1.0, 0.3989, 0.75, 0.4392, 0.75, 0.4392, 0.8, 0.3989, 0.8, 0.3989, 0.85, 0.4392, 0.85, 0.4392, 0.9, 0.3989, 0.9, 0.4392, 0.75, 0.4795, 0.75, 0.4795, 0.8, 0.4392, 0.8, 0.4392, 0.85, 0.4795, 0.85, 0.4795, 0.9, 0.4392, 0.9, 0.4795, 0.75, 0.5198, 0.75, 0.5198, 0.8, 0.4795, 0.8, 0.4795, 0.85, 0.5198, 0.85, 0.5198, 0.9, 0.4795, 0.9, 0.5198, 0.75, 0.5601, 0.75, 0.5601, 0.8, 0.5198, 0.8, 0.5198, 0.85, 0.5601, 0.85, 0.5601, 0.9, 0.5198, 0.9, 0.5601, 0.75, 0.6004, 0.75, 0.6004, 0.8, 0.5601, 0.8, 0.5601, 0.85, 0.6004, 0.85, 0.6004, 0.9, 0.5601, 0.9, 0.4795, 0.0, 0.4392, 0.0, 0.4392, 0.0, 0.4795, 0.0, 0.5601, 0.75, 0.6004, 0.75, 0.6004, 0.75, 0.5601, 0.75, 0.5601, 0.8, 0.5198, 0.8, 0.5198, 0.8, 0.5601, 0.8, 0.6004, 0.95, 0.6004, 1.0, 0.6004, 1.0, 0.6004, 0.95, 0.5198, 0.0, 0.4795, 0.0, 0.4795, 0.0, 0.5198, 0.0, 0.5198, 0.75, 0.5601, 0.75, 0.5601, 0.75, 0.5198, 0.75, 0.5198, 0.85, 0.5601, 0.85, 0.5601, 0.85, 0.5198, 0.85, 0.4392, 0.8, 0.3989, 0.8, 0.3989, 0.8, 0.4392, 0.8, 0.5601, 0.0, 0.5198, 0.0, 0.5198, 0.0, 0.5601, 0.0, 0.4795, 0.75, 0.5198, 0.75, 0.5198, 0.75, 0.4795, 0.75, 0.5601, 0.9, 0.5198, 0.9, 0.5198, 0.9, 0.5601, 0.9, 0.3989, 0.8, 0.3989, 0.75, 0.3989, 0.75, 0.3989, 0.8, 0.3989, 0.85, 0.4392, 0.85, 0.4392, 0.85, 0.3989, 0.85, 0.6004, 0.75, 0.6004, 0.8, 0.6004, 0.8, 0.6004, 0.75, 0.4392, 0.75, 0.4795, 0.75, 0.4795, 0.75, 0.4392, 0.75, 0.5198, 0.95, 0.5601, 0.95, 0.5601, 0.95, 0.5198, 0.95, 0.4392, 0.9, 0.3989, 0.9, 0.3989, 0.9, 0.4392, 0.9, 0.6004, 0.8, 0.5601, 0.8, 0.5601, 0.8, 0.6004, 0.8, 0.3989, 0.95, 0.4392, 0.95, 0.4392, 0.95, 0.3989, 0.95, 0.3989, 0.9, 0.3989, 0.85, 0.3989, 0.85, 0.3989, 0.9, 0.6004, 0.85, 0.6004, 0.9, 0.6004, 0.9, 0.6004, 0.85, 0.3989, 0.05, 0.4392, 0.05, 0.4392, 0.1, 0.3989, 0.1, 0.3989, 0.15, 0.4392, 0.15, 0.4392, 0.2, 0.3989, 0.2, 0.4392, 0.05, 0.4795, 0.05, 0.4795, 0.1, 0.4392, 0.1, 0.4392, 0.15, 0.4795, 0.15, 0.4795, 0.2, 0.4392, 0.2, 0.4795, 0.05, 0.5198, 0.05, 0.5198, 0.1, 0.4795, 0.1, 0.4795, 0.15, 0.5198, 0.15, 0.5198, 0.2, 0.4795, 0.2, 0.5198, 0.05, 0.5601, 0.05, 0.5601, 0.1, 0.5198, 0.1, 0.5198, 0.15, 0.5601, 0.15, 0.5601, 0.2, 0.5198, 0.2, 0.5601, 0.05, 0.6004, 0.05, 0.6004, 0.1, 0.5601, 0.1, 0.5601, 0.15, 0.6004, 0.15, 0.6004, 0.2, 0.5601, 0.2, 0.3989, 0.1, 0.3989, 0.05, 0.3989, 0.05, 0.3989, 0.1, 0.5601, 0.1, 0.5198, 0.1, 0.5198, 0.1, 0.5601, 0.1, 0.6004, 0.15, 0.6004, 0.2, 0.6004, 0.2, 0.6004, 0.15, 0.4392, 0.15, 0.4795, 0.15, 0.4795, 0.15, 0.4392, 0.15, 0.5198, 0.15, 0.5601, 0.15, 0.5601, 0.15, 0.5198, 0.15, 0.4795, 0.2, 0.4392, 0.2, 0.4392, 0.2, 0.4795, 0.2, 0.3989, 0.2, 0.3989, 0.15, 0.3989, 0.15, 0.3989, 0.2, 0.3989, 0.05, 0.4392, 0.05, 0.4392, 0.05, 0.3989, 0.05, 0.5601, 0.2, 0.5198, 0.2, 0.5198, 0.2, 0.5601, 0.2, 0.4795, 0.05, 0.5198, 0.05, 0.5198, 0.05, 0.4795, 0.05, 0.4392, 0.1, 0.3989, 0.1, 0.3989, 0.1, 0.4392, 0.1, 0.5601, 0.05, 0.6004, 0.05, 0.6004, 0.05, 0.5601, 0.05, 0.5198, 0.1, 0.4795, 0.1, 0.4795, 0.1, 0.5198, 0.1, 0.3989, 0.15, 0.4392, 0.15, 0.4392, 0.15, 0.3989, 0.15, 0.675, 0.7, 0.725, 0.7, 0.725, 0.75, 0.675, 0.75, 0.775, 0.7, 0.825, 0.7, 0.825, 0.75, 0.775, 0.75, 0.625, 0.55, 0.675, 0.55, 0.675, 0.6, 0.625, 0.6, 0.625, 0.65, 0.675, 0.65, 0.675, 0.7, 0.625, 0.7, 0.675, 0.5, 0.725, 0.5, 0.725, 0.55, 0.675, 0.55, 0.675, 0.55, 0.725, 0.55, 0.725, 0.6, 0.675, 0.6, 0.675, 0.6, 0.725, 0.6, 0.725, 0.65, 0.675, 0.65, 0.675, 0.65, 0.725, 0.65, 0.725, 0.7, 0.675, 0.7, 0.725, 0.55, 0.775, 0.55, 0.775, 0.6, 0.725, 0.6, 0.725, 0.65, 0.775, 0.65, 0.775, 0.7, 0.725, 0.7, 0.775, 0.5, 0.825, 0.5, 0.825, 0.55, 0.775, 0.55, 0.775, 0.55, 0.825, 0.55, 0.825, 0.6, 0.775, 0.6, 0.775, 0.6, 0.825, 0.6, 0.825, 0.65, 0.775, 0.65, 0.775, 0.65, 0.825, 0.65, 0.825, 0.7, 0.775, 0.7, 0.825, 0.55, 0.875, 0.55, 0.875, 0.6, 0.825, 0.6, 0.825, 0.65, 0.875, 0.65, 0.875, 0.7, 0.825, 0.7, 0.775, 0.6, 0.725, 0.6, 0.725, 0.6, 0.775, 0.6, 0.625, 0.35, 0.625, 0.3, 0.625, 0.3, 0.625, 0.35, 0.825, 0.5, 0.825, 0.55, 0.825, 0.55, 0.825, 0.5, 0.675, 0.65, 0.675, 0.6, 0.675, 0.6, 0.675, 0.65, 0.725, 0.65, 0.775, 0.65, 0.775, 0.65, 0.725, 0.65, 0.775, 0.7, 0.725, 0.7, 0.725, 0.7, 0.775, 0.7, 0.625, 0.45, 0.625, 0.4, 0.625, 0.4, 0.625, 0.45, 0.825, 0.6, 0.825, 0.65, 0.825, 0.65, 0.825, 0.6, 0.725, 0.7, 0.725, 0.75, 0.725, 0.75, 0.725, 0.7, 0.725, 0.5, 0.725, 0.55, 0.725, 0.55, 0.725, 0.5, 0.625, 0.6, 0.625, 0.55, 0.625, 0.55, 0.625, 0.6, 0.625, 0.55, 0.675, 0.55, 0.675, 0.55, 0.625, 0.55, 0.675, 0.6, 0.625, 0.6, 0.625, 0.6, 0.675, 0.6, 0.725, 0.6, 0.725, 0.65, 0.725, 0.65, 0.725, 0.6, 0.625, 0.7, 0.625, 0.65, 0.625, 0.65, 0.625, 0.7, 0.625, 0.65, 0.675, 0.65, 0.675, 0.65, 0.625, 0.65, 0.0, 0.0, 0.0, 0.0, 0.0, 0.0, 0.0, 0.0])
me_cube_001.materials.append(mat_wooddark)
me_cube_001.materials.append(mat_woodlight)
me_cube_001.use_remesh_fix_poles = True
me_cube_001.use_remesh_preserve_attributes = False
me_cube_001.use_mirror_vertex_groups = False
me_cube_001.update()

# ---- objects
ob_cube = bpy.data.objects.new('Cube', me_cube_001)

# ---- transforms, parenting, visibility, modifiers, constraints
ob_cube.location = (0.0, 0.0, 0.0)
ob_cube.lineart.crease_threshold = 0.0

# ---- collection membership
col_collection.objects.link(ob_cube)

# ---- scene / render settings (as saved in the file)
scene.frame_start = 1; scene.frame_end = 250; scene.frame_set(1)
scene.render.engine = 'BLENDER_EEVEE_NEXT'
scene.cycles.use_denoising = False
scene.cycles.samples = 128
scene.cycles.sampling_pattern = 'TABULATED_SOBOL'
scene.cycles.use_adaptive_sampling = False
scene.cycles.use_light_tree = False
scene.view_settings.view_transform = 'Filmic'
bpy.context.view_layer.update()

# ---- added for rendering (the .blend has no active camera and no usable light): camera, sun
cam_auto = bpy.data.cameras.new('AutoCamera')
cam_auto.lens = 50.0
cam_auto.sensor_width = 36.0
cam_auto.clip_end = 1000.0
ob_auto_camera = bpy.data.objects.new('AutoCamera', cam_auto)
scene.collection.objects.link(ob_auto_camera)
ob_auto_camera.location = (5.95231, -7.14277, 6.53123)
ob_auto_camera.rotation_euler = (1.09748, -7.21219e-08, 0.694738)
scene.camera = ob_auto_camera
light_auto_sun = bpy.data.lights.new('AutoSun', 'SUN')
light_auto_sun.energy = 3.0
light_auto_sun.angle = 0.0523599
ob_auto_sun = bpy.data.objects.new('AutoSun', light_auto_sun)
scene.collection.objects.link(ob_auto_sun)
ob_auto_sun.rotation_euler = (0.872665, 0.174533, 0.523599)
bpy.context.view_layer.update()
